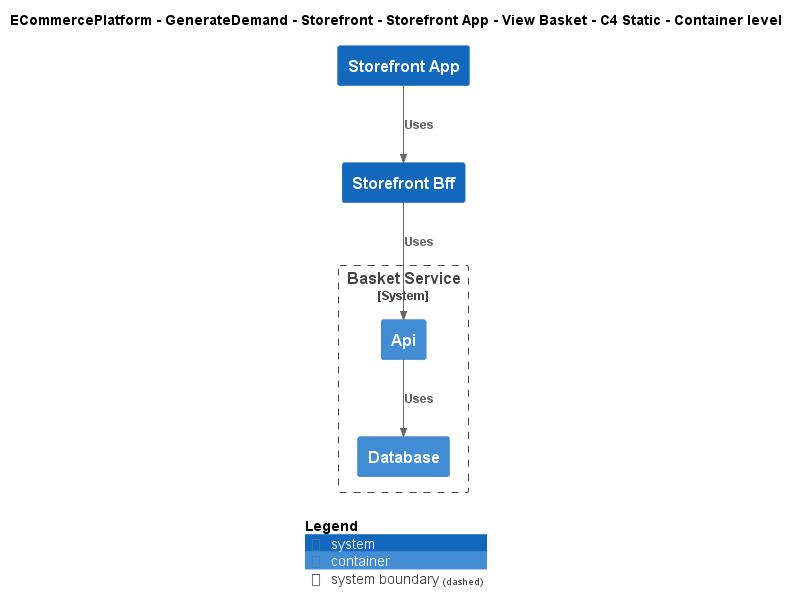

The diagram above was rendered by PlantUML. Its source (embedded in the PNG):
@startuml
!include ..\..\..\..\..\..\..\.c4s\C4_Container.puml

AddElementTag("c4interflow:lifecycle:new", $bgColor=green, $fontColor=#ffffff, $borderColor=green, $shadowing="False")
AddElementTag("c4interflow:lifecycle:changed", $bgColor=orange, $fontColor=#ffffff, $borderColor=orange, $shadowing="False")
AddElementTag("c4interflow:lifecycle:removed", $bgColor=red, $fontColor=#ffffff, $borderColor=red, $shadowing="False")

AddRelTag("c4interflow:lifecycle:new", $textColor=green, $lineColor=green)
AddRelTag("c4interflow:lifecycle:changed", $textColor=orange, $lineColor=orange)
AddRelTag("c4interflow:lifecycle:removed", $textColor=red, $lineColor=red)

SHOW_PERSON_PORTRAIT()
LAYOUT_TOP_DOWN()

skinparam linetype polyline

title ECommercePlatform - GenerateDemand - Storefront - Storefront App - View Basket - C4 Static - Container level

System(ECommercePlatform.GenerateDemand.Storefront.SoftwareSystems.StorefrontApp, "Storefront App", "")
System(ECommercePlatform.GenerateDemand.Storefront.SoftwareSystems.StorefrontBff, "Storefront Bff", "")

System_Boundary(ECommercePlatform.GenerateDemand.Basket.SoftwareSystems.BasketService, "Basket Service") {
    Container(ECommercePlatform.GenerateDemand.Basket.SoftwareSystems.BasketService.Containers.Api, "Api", "", "")
    Container(ECommercePlatform.GenerateDemand.Basket.SoftwareSystems.BasketService.Containers.Database, "Database", "", "")
}

Rel(ECommercePlatform.GenerateDemand.Storefront.SoftwareSystems.StorefrontApp, ECommercePlatform.GenerateDemand.Storefront.SoftwareSystems.StorefrontBff, "Uses")
Rel(ECommercePlatform.GenerateDemand.Storefront.SoftwareSystems.StorefrontBff, ECommercePlatform.GenerateDemand.Basket.SoftwareSystems.BasketService.Containers.Api, "Uses")
Rel(ECommercePlatform.GenerateDemand.Basket.SoftwareSystems.BasketService.Containers.Api, ECommercePlatform.GenerateDemand.Basket.SoftwareSystems.BasketService.Containers.Database, "Uses")


SHOW_LEGEND()
@enduml